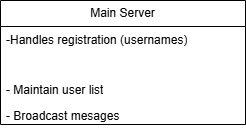

The diagram above was exported from draw.io. Its source (the exported page's mxGraphModel, read from the mxfile embedded in the PNG):
<mxGraphModel dx="1042" dy="626" grid="1" gridSize="10" guides="1" tooltips="1" connect="1" arrows="1" fold="1" page="1" pageScale="1" pageWidth="850" pageHeight="1100" math="0" shadow="0">
  <root>
    <mxCell id="0" />
    <mxCell id="1" parent="0" />
    <mxCell id="UbR4OjaNlFEU67B_1HsO-1" value="Main Server" style="swimlane;fontStyle=0;childLayout=stackLayout;horizontal=1;startSize=26;fillColor=none;horizontalStack=0;resizeParent=1;resizeParentMax=0;resizeLast=0;collapsible=1;marginBottom=0;whiteSpace=wrap;html=1;" vertex="1" parent="1">
      <mxGeometry x="355" y="110" width="245" height="124" as="geometry" />
    </mxCell>
    <mxCell id="UbR4OjaNlFEU67B_1HsO-2" value="-Handles registration (usernames)" style="text;strokeColor=none;fillColor=none;align=left;verticalAlign=top;spacingLeft=4;spacingRight=4;overflow=hidden;rotatable=0;points=[[0,0.5],[1,0.5]];portConstraint=eastwest;whiteSpace=wrap;html=1;" vertex="1" parent="UbR4OjaNlFEU67B_1HsO-1">
      <mxGeometry y="26" width="245" height="50" as="geometry" />
    </mxCell>
    <mxCell id="UbR4OjaNlFEU67B_1HsO-3" value="- Maintain user list" style="text;strokeColor=none;fillColor=none;align=left;verticalAlign=top;spacingLeft=4;spacingRight=4;overflow=hidden;rotatable=0;points=[[0,0.5],[1,0.5]];portConstraint=eastwest;whiteSpace=wrap;html=1;" vertex="1" parent="UbR4OjaNlFEU67B_1HsO-1">
      <mxGeometry y="76" width="245" height="26" as="geometry" />
    </mxCell>
    <mxCell id="UbR4OjaNlFEU67B_1HsO-4" value="- Broadcast mesages" style="text;strokeColor=none;fillColor=none;align=left;verticalAlign=top;spacingLeft=4;spacingRight=4;overflow=hidden;rotatable=0;points=[[0,0.5],[1,0.5]];portConstraint=eastwest;whiteSpace=wrap;html=1;" vertex="1" parent="UbR4OjaNlFEU67B_1HsO-1">
      <mxGeometry y="102" width="245" height="22" as="geometry" />
    </mxCell>
  </root>
</mxGraphModel>